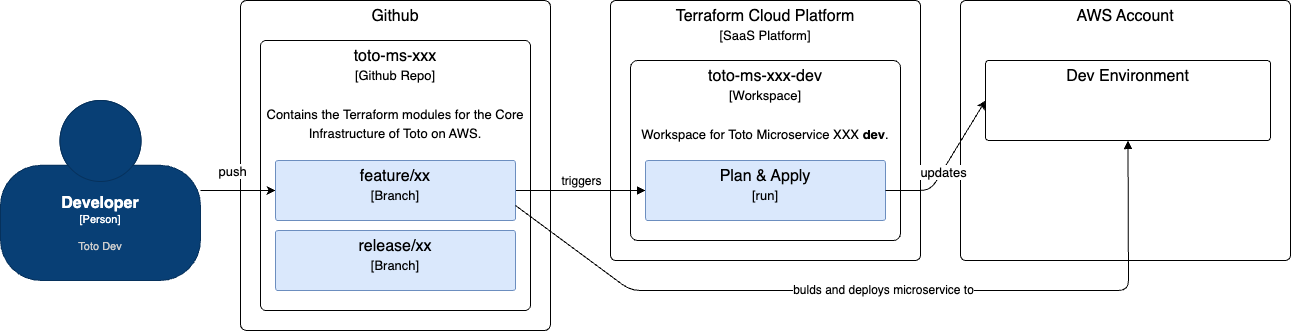

The diagram above was exported from draw.io. Its source (the exported page's mxGraphModel, read from the mxfile embedded in the PNG):
<mxGraphModel dx="1465" dy="1006" grid="1" gridSize="10" guides="1" tooltips="1" connect="1" arrows="1" fold="1" page="1" pageScale="1" pageWidth="827" pageHeight="1169" math="0" shadow="0">
  <root>
    <mxCell id="K0_KULJbYQNdVW8Gngvq-0" />
    <mxCell id="K0_KULJbYQNdVW8Gngvq-1" parent="K0_KULJbYQNdVW8Gngvq-0" />
    <mxCell id="K0_KULJbYQNdVW8Gngvq-2" value="Github" style="rounded=1;whiteSpace=wrap;html=1;arcSize=2;verticalAlign=top;fontSize=16;" vertex="1" parent="K0_KULJbYQNdVW8Gngvq-1">
      <mxGeometry x="270" y="40" width="310" height="330" as="geometry" />
    </mxCell>
    <mxCell id="K0_KULJbYQNdVW8Gngvq-3" value="toto-ms-xxx&lt;br&gt;&lt;font style=&quot;font-size: 13px;&quot;&gt;[Github Repo]&lt;br&gt;&lt;br&gt;Contains the Terraform modules for the Core Infrastructure of Toto on AWS.&lt;br&gt;&lt;/font&gt;" style="rounded=1;whiteSpace=wrap;html=1;arcSize=2;verticalAlign=top;fontSize=16;" vertex="1" parent="K0_KULJbYQNdVW8Gngvq-1">
      <mxGeometry x="290" y="80" width="270" height="270" as="geometry" />
    </mxCell>
    <mxCell id="K0_KULJbYQNdVW8Gngvq-4" style="edgeStyle=none;html=1;fontSize=13;entryX=0;entryY=0.5;entryDx=0;entryDy=0;" edge="1" parent="K0_KULJbYQNdVW8Gngvq-1" source="K0_KULJbYQNdVW8Gngvq-6" target="K0_KULJbYQNdVW8Gngvq-11">
      <mxGeometry relative="1" as="geometry">
        <Array as="points" />
      </mxGeometry>
    </mxCell>
    <mxCell id="K0_KULJbYQNdVW8Gngvq-5" value="push&amp;nbsp;" style="edgeLabel;html=1;align=center;verticalAlign=middle;resizable=0;points=[];fontSize=13;" vertex="1" connectable="0" parent="K0_KULJbYQNdVW8Gngvq-4">
      <mxGeometry x="-0.6181" y="1" relative="1" as="geometry">
        <mxPoint x="19" y="-19" as="offset" />
      </mxGeometry>
    </mxCell>
    <object placeholders="1" c4Name="Developer" c4Type="Person" c4Description="Toto Dev" label="&lt;font style=&quot;font-size: 16px&quot;&gt;&lt;b&gt;%c4Name%&lt;/b&gt;&lt;/font&gt;&lt;div&gt;[%c4Type%]&lt;/div&gt;&lt;br&gt;&lt;div&gt;&lt;font style=&quot;font-size: 11px&quot;&gt;&lt;font color=&quot;#cccccc&quot;&gt;%c4Description%&lt;/font&gt;&lt;/div&gt;" id="K0_KULJbYQNdVW8Gngvq-6">
      <mxCell style="html=1;fontSize=11;dashed=0;whiteSpace=wrap;fillColor=#083F75;strokeColor=#06315C;fontColor=#ffffff;shape=mxgraph.c4.person2;align=center;metaEdit=1;points=[[0.5,0,0],[1,0.5,0],[1,0.75,0],[0.75,1,0],[0.5,1,0],[0.25,1,0],[0,0.75,0],[0,0.5,0]];resizable=0;" vertex="1" parent="K0_KULJbYQNdVW8Gngvq-1">
        <mxGeometry x="30" y="140" width="200" height="180" as="geometry" />
      </mxCell>
    </object>
    <mxCell id="K0_KULJbYQNdVW8Gngvq-7" value="Terraform Cloud Platform&lt;br&gt;&lt;font style=&quot;font-size: 13px;&quot;&gt;[SaaS Platform]&lt;/font&gt;" style="rounded=1;whiteSpace=wrap;html=1;arcSize=2;verticalAlign=top;fontSize=16;" vertex="1" parent="K0_KULJbYQNdVW8Gngvq-1">
      <mxGeometry x="640" y="40" width="310" height="260" as="geometry" />
    </mxCell>
    <mxCell id="K0_KULJbYQNdVW8Gngvq-10" value="toto-ms-xxx-dev&lt;br&gt;&lt;font style=&quot;font-size: 13px;&quot;&gt;[Workspace]&lt;br&gt;&lt;br&gt;Workspace for Toto Microservice XXX&amp;nbsp;&lt;b&gt;dev&lt;/b&gt;.&lt;br&gt;&lt;/font&gt;" style="rounded=1;whiteSpace=wrap;html=1;arcSize=4;verticalAlign=top;fontSize=16;" vertex="1" parent="K0_KULJbYQNdVW8Gngvq-1">
      <mxGeometry x="660" y="100" width="270" height="180" as="geometry" />
    </mxCell>
    <mxCell id="-FnRcH2LslOIeU5sz2Ml-0" style="edgeStyle=none;html=1;endArrow=block;endFill=1;" edge="1" parent="K0_KULJbYQNdVW8Gngvq-1" source="K0_KULJbYQNdVW8Gngvq-11" target="K0_KULJbYQNdVW8Gngvq-13">
      <mxGeometry relative="1" as="geometry" />
    </mxCell>
    <mxCell id="-FnRcH2LslOIeU5sz2Ml-1" value="triggers" style="edgeLabel;html=1;align=center;verticalAlign=middle;resizable=0;points=[];fontSize=12;" vertex="1" connectable="0" parent="-FnRcH2LslOIeU5sz2Ml-0">
      <mxGeometry x="-0.4338" y="-1" relative="1" as="geometry">
        <mxPoint x="28" y="-11" as="offset" />
      </mxGeometry>
    </mxCell>
    <mxCell id="K0_KULJbYQNdVW8Gngvq-11" value="feature/xx&lt;br&gt;&lt;font style=&quot;font-size: 13px;&quot;&gt;[Branch]&lt;br&gt;&lt;/font&gt;" style="rounded=1;whiteSpace=wrap;html=1;arcSize=4;verticalAlign=top;fontSize=16;fillColor=#dae8fc;strokeColor=#6c8ebf;" vertex="1" parent="K0_KULJbYQNdVW8Gngvq-1">
      <mxGeometry x="305" y="200" width="240" height="60" as="geometry" />
    </mxCell>
    <mxCell id="K0_KULJbYQNdVW8Gngvq-12" value="release/xx&lt;br&gt;&lt;font style=&quot;font-size: 13px;&quot;&gt;[Branch]&lt;br&gt;&lt;/font&gt;" style="rounded=1;whiteSpace=wrap;html=1;arcSize=4;verticalAlign=top;fontSize=16;fillColor=#dae8fc;strokeColor=#6c8ebf;" vertex="1" parent="K0_KULJbYQNdVW8Gngvq-1">
      <mxGeometry x="305" y="270" width="240" height="60" as="geometry" />
    </mxCell>
    <mxCell id="K0_KULJbYQNdVW8Gngvq-13" value="Plan &amp;amp; Apply&lt;br&gt;&lt;font style=&quot;font-size: 13px;&quot;&gt;[run]&lt;br&gt;&lt;/font&gt;" style="rounded=1;whiteSpace=wrap;html=1;arcSize=4;verticalAlign=top;fontSize=16;fillColor=#dae8fc;strokeColor=#6c8ebf;" vertex="1" parent="K0_KULJbYQNdVW8Gngvq-1">
      <mxGeometry x="675" y="200" width="240" height="60" as="geometry" />
    </mxCell>
    <mxCell id="K0_KULJbYQNdVW8Gngvq-14" value="AWS Account" style="rounded=1;whiteSpace=wrap;html=1;arcSize=2;verticalAlign=top;fontSize=16;" vertex="1" parent="K0_KULJbYQNdVW8Gngvq-1">
      <mxGeometry x="990" y="40" width="330" height="260" as="geometry" />
    </mxCell>
    <mxCell id="K0_KULJbYQNdVW8Gngvq-15" value="Dev Environment&lt;font style=&quot;font-size: 13px;&quot;&gt;&lt;br&gt;&lt;br&gt;&lt;br&gt;&lt;/font&gt;" style="rounded=1;whiteSpace=wrap;html=1;arcSize=4;verticalAlign=top;fontSize=16;" vertex="1" parent="K0_KULJbYQNdVW8Gngvq-1">
      <mxGeometry x="1015" y="100" width="285" height="80" as="geometry" />
    </mxCell>
    <mxCell id="K0_KULJbYQNdVW8Gngvq-16" style="edgeStyle=none;html=1;entryX=0;entryY=0.5;entryDx=0;entryDy=0;fontSize=13;" edge="1" parent="K0_KULJbYQNdVW8Gngvq-1" source="K0_KULJbYQNdVW8Gngvq-13" target="K0_KULJbYQNdVW8Gngvq-15">
      <mxGeometry relative="1" as="geometry">
        <Array as="points">
          <mxPoint x="960" y="230" />
        </Array>
      </mxGeometry>
    </mxCell>
    <mxCell id="K0_KULJbYQNdVW8Gngvq-17" value="updates" style="edgeLabel;html=1;align=center;verticalAlign=middle;resizable=0;points=[];fontSize=13;" vertex="1" connectable="0" parent="K0_KULJbYQNdVW8Gngvq-16">
      <mxGeometry x="-0.1109" y="-1" relative="1" as="geometry">
        <mxPoint as="offset" />
      </mxGeometry>
    </mxCell>
    <mxCell id="-FnRcH2LslOIeU5sz2Ml-2" value="bulds and deploys microservice to" style="edgeStyle=none;html=1;fontSize=12;endArrow=block;endFill=1;exitX=1;exitY=0.75;exitDx=0;exitDy=0;entryX=0.5;entryY=1;entryDx=0;entryDy=0;" edge="1" parent="K0_KULJbYQNdVW8Gngvq-1" source="K0_KULJbYQNdVW8Gngvq-11" target="K0_KULJbYQNdVW8Gngvq-15">
      <mxGeometry relative="1" as="geometry">
        <mxPoint x="1070" y="400" as="targetPoint" />
        <Array as="points">
          <mxPoint x="660" y="330" />
          <mxPoint x="1158" y="330" />
        </Array>
      </mxGeometry>
    </mxCell>
  </root>
</mxGraphModel>